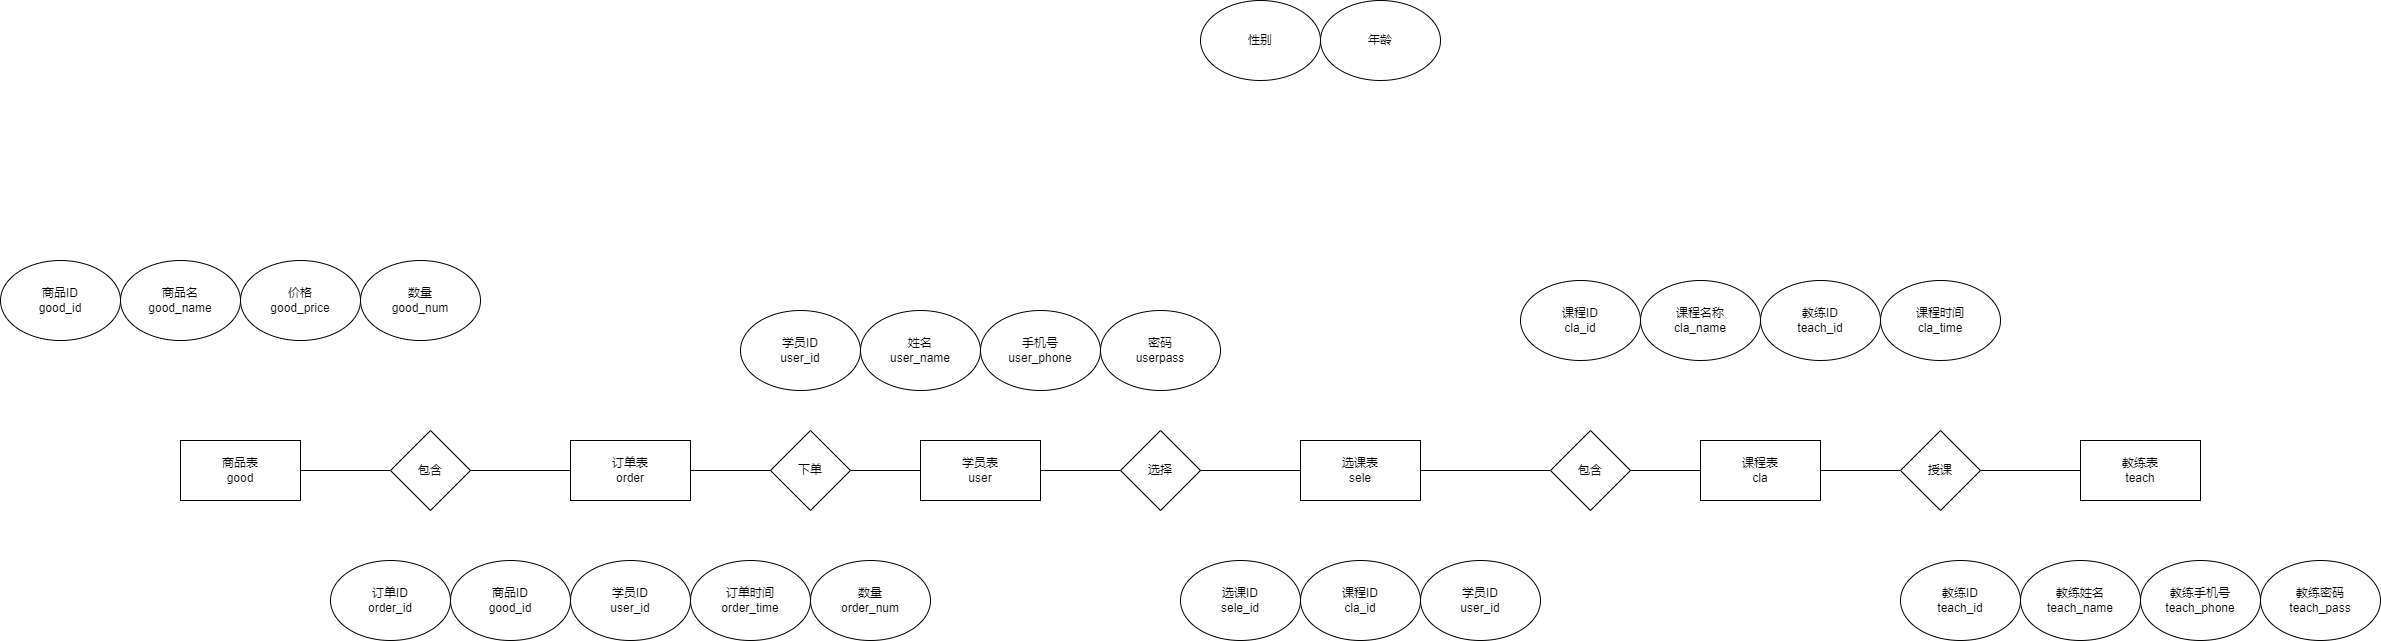

The diagram above was exported from draw.io. Its source (the exported page's mxGraphModel, read from the mxfile embedded in the PNG):
<mxGraphModel dx="2643" dy="1828" grid="1" gridSize="10" guides="1" tooltips="1" connect="1" arrows="1" fold="1" page="1" pageScale="1" pageWidth="827" pageHeight="1169" math="0" shadow="0">
  <root>
    <mxCell id="0" />
    <mxCell id="1" parent="0" />
    <mxCell id="muQxcJJoTqottvOPSrL2-7" style="rounded=0;orthogonalLoop=1;jettySize=auto;html=1;exitX=1;exitY=0.5;exitDx=0;exitDy=0;endArrow=none;endFill=0;" parent="1" source="muQxcJJoTqottvOPSrL2-13" target="muQxcJJoTqottvOPSrL2-4" edge="1">
      <mxGeometry relative="1" as="geometry" />
    </mxCell>
    <mxCell id="muQxcJJoTqottvOPSrL2-8" style="rounded=0;orthogonalLoop=1;jettySize=auto;html=1;exitX=0;exitY=0.5;exitDx=0;exitDy=0;endArrow=none;endFill=0;entryX=1;entryY=0.5;entryDx=0;entryDy=0;" parent="1" source="muQxcJJoTqottvOPSrL2-15" target="muQxcJJoTqottvOPSrL2-2" edge="1">
      <mxGeometry relative="1" as="geometry" />
    </mxCell>
    <mxCell id="muQxcJJoTqottvOPSrL2-1" value="学员表&lt;br&gt;user" style="rounded=0;whiteSpace=wrap;html=1;" parent="1" vertex="1">
      <mxGeometry x="90" y="60" width="120" height="60" as="geometry" />
    </mxCell>
    <mxCell id="muQxcJJoTqottvOPSrL2-9" style="rounded=0;orthogonalLoop=1;jettySize=auto;html=1;exitX=0;exitY=0.5;exitDx=0;exitDy=0;entryX=1;entryY=0.5;entryDx=0;entryDy=0;endArrow=none;endFill=0;" parent="1" source="muQxcJJoTqottvOPSrL2-17" target="muQxcJJoTqottvOPSrL2-3" edge="1">
      <mxGeometry relative="1" as="geometry" />
    </mxCell>
    <mxCell id="muQxcJJoTqottvOPSrL2-2" value="订单表&lt;br&gt;order" style="rounded=0;whiteSpace=wrap;html=1;" parent="1" vertex="1">
      <mxGeometry x="-260" y="60" width="120" height="60" as="geometry" />
    </mxCell>
    <mxCell id="muQxcJJoTqottvOPSrL2-3" value="商品表&lt;br&gt;good" style="rounded=0;whiteSpace=wrap;html=1;" parent="1" vertex="1">
      <mxGeometry x="-650" y="60" width="120" height="60" as="geometry" />
    </mxCell>
    <mxCell id="muQxcJJoTqottvOPSrL2-10" style="rounded=0;orthogonalLoop=1;jettySize=auto;html=1;exitX=1;exitY=0.5;exitDx=0;exitDy=0;endArrow=none;endFill=0;entryX=0;entryY=0.5;entryDx=0;entryDy=0;" parent="1" source="muQxcJJoTqottvOPSrL2-19" target="muQxcJJoTqottvOPSrL2-5" edge="1">
      <mxGeometry relative="1" as="geometry" />
    </mxCell>
    <mxCell id="muQxcJJoTqottvOPSrL2-4" value="选课表&lt;br&gt;sele" style="rounded=0;whiteSpace=wrap;html=1;" parent="1" vertex="1">
      <mxGeometry x="470" y="60" width="120" height="60" as="geometry" />
    </mxCell>
    <mxCell id="muQxcJJoTqottvOPSrL2-11" style="rounded=0;orthogonalLoop=1;jettySize=auto;html=1;exitX=1;exitY=0.5;exitDx=0;exitDy=0;entryX=0;entryY=0.5;entryDx=0;entryDy=0;endArrow=none;endFill=0;" parent="1" source="muQxcJJoTqottvOPSrL2-21" target="muQxcJJoTqottvOPSrL2-6" edge="1">
      <mxGeometry relative="1" as="geometry" />
    </mxCell>
    <mxCell id="muQxcJJoTqottvOPSrL2-5" value="课程表&lt;br&gt;cla" style="rounded=0;whiteSpace=wrap;html=1;" parent="1" vertex="1">
      <mxGeometry x="870" y="60" width="120" height="60" as="geometry" />
    </mxCell>
    <mxCell id="muQxcJJoTqottvOPSrL2-6" value="教练表&lt;br&gt;teach" style="rounded=0;whiteSpace=wrap;html=1;" parent="1" vertex="1">
      <mxGeometry x="1250" y="60" width="120" height="60" as="geometry" />
    </mxCell>
    <mxCell id="muQxcJJoTqottvOPSrL2-12" value="" style="rounded=0;orthogonalLoop=1;jettySize=auto;html=1;exitX=1;exitY=0.5;exitDx=0;exitDy=0;endArrow=none;endFill=0;" parent="1" source="muQxcJJoTqottvOPSrL2-1" target="muQxcJJoTqottvOPSrL2-13" edge="1">
      <mxGeometry relative="1" as="geometry">
        <mxPoint x="210" y="90" as="sourcePoint" />
        <mxPoint x="470" y="90" as="targetPoint" />
      </mxGeometry>
    </mxCell>
    <mxCell id="muQxcJJoTqottvOPSrL2-13" value="选择" style="rhombus;whiteSpace=wrap;html=1;" parent="1" vertex="1">
      <mxGeometry x="290" y="50" width="80" height="80" as="geometry" />
    </mxCell>
    <mxCell id="muQxcJJoTqottvOPSrL2-14" value="" style="rounded=0;orthogonalLoop=1;jettySize=auto;html=1;exitX=0;exitY=0.5;exitDx=0;exitDy=0;endArrow=none;endFill=0;entryX=1;entryY=0.5;entryDx=0;entryDy=0;" parent="1" source="muQxcJJoTqottvOPSrL2-1" target="muQxcJJoTqottvOPSrL2-15" edge="1">
      <mxGeometry relative="1" as="geometry">
        <mxPoint x="150" y="120" as="sourcePoint" />
        <mxPoint x="150" y="300" as="targetPoint" />
      </mxGeometry>
    </mxCell>
    <mxCell id="muQxcJJoTqottvOPSrL2-15" value="下单" style="rhombus;whiteSpace=wrap;html=1;" parent="1" vertex="1">
      <mxGeometry x="-60" y="50" width="80" height="80" as="geometry" />
    </mxCell>
    <mxCell id="muQxcJJoTqottvOPSrL2-16" value="" style="rounded=0;orthogonalLoop=1;jettySize=auto;html=1;exitX=0;exitY=0.5;exitDx=0;exitDy=0;entryX=1;entryY=0.5;entryDx=0;entryDy=0;endArrow=none;endFill=0;" parent="1" source="muQxcJJoTqottvOPSrL2-2" target="muQxcJJoTqottvOPSrL2-17" edge="1">
      <mxGeometry relative="1" as="geometry">
        <mxPoint x="150" y="360" as="sourcePoint" />
        <mxPoint x="150" y="525" as="targetPoint" />
      </mxGeometry>
    </mxCell>
    <mxCell id="muQxcJJoTqottvOPSrL2-17" value="包含" style="rhombus;whiteSpace=wrap;html=1;" parent="1" vertex="1">
      <mxGeometry x="-440" y="50" width="80" height="80" as="geometry" />
    </mxCell>
    <mxCell id="muQxcJJoTqottvOPSrL2-18" value="" style="rounded=0;orthogonalLoop=1;jettySize=auto;html=1;exitX=1;exitY=0.5;exitDx=0;exitDy=0;endArrow=none;endFill=0;" parent="1" source="muQxcJJoTqottvOPSrL2-4" target="muQxcJJoTqottvOPSrL2-19" edge="1">
      <mxGeometry relative="1" as="geometry">
        <mxPoint x="530" y="120" as="sourcePoint" />
        <mxPoint x="530" y="280" as="targetPoint" />
      </mxGeometry>
    </mxCell>
    <mxCell id="muQxcJJoTqottvOPSrL2-19" value="包含" style="rhombus;whiteSpace=wrap;html=1;" parent="1" vertex="1">
      <mxGeometry x="720" y="50" width="80" height="80" as="geometry" />
    </mxCell>
    <mxCell id="muQxcJJoTqottvOPSrL2-20" value="" style="rounded=0;orthogonalLoop=1;jettySize=auto;html=1;exitX=1;exitY=0.5;exitDx=0;exitDy=0;entryX=0;entryY=0.5;entryDx=0;entryDy=0;endArrow=none;endFill=0;" parent="1" source="muQxcJJoTqottvOPSrL2-5" target="muQxcJJoTqottvOPSrL2-21" edge="1">
      <mxGeometry relative="1" as="geometry">
        <mxPoint x="590" y="310" as="sourcePoint" />
        <mxPoint x="820" y="310" as="targetPoint" />
      </mxGeometry>
    </mxCell>
    <mxCell id="muQxcJJoTqottvOPSrL2-21" value="授课" style="rhombus;whiteSpace=wrap;html=1;" parent="1" vertex="1">
      <mxGeometry x="1070" y="50" width="80" height="80" as="geometry" />
    </mxCell>
    <mxCell id="muQxcJJoTqottvOPSrL2-22" value="商品ID&lt;br&gt;good_id" style="ellipse;whiteSpace=wrap;html=1;" parent="1" vertex="1">
      <mxGeometry x="-830" y="-120" width="120" height="80" as="geometry" />
    </mxCell>
    <mxCell id="muQxcJJoTqottvOPSrL2-23" value="商品名&lt;br&gt;good_name" style="ellipse;whiteSpace=wrap;html=1;" parent="1" vertex="1">
      <mxGeometry x="-710" y="-120" width="120" height="80" as="geometry" />
    </mxCell>
    <mxCell id="muQxcJJoTqottvOPSrL2-24" value="价格&lt;br&gt;good_price" style="ellipse;whiteSpace=wrap;html=1;" parent="1" vertex="1">
      <mxGeometry x="-590" y="-120" width="120" height="80" as="geometry" />
    </mxCell>
    <mxCell id="muQxcJJoTqottvOPSrL2-25" value="数量&lt;br&gt;good_num" style="ellipse;whiteSpace=wrap;html=1;" parent="1" vertex="1">
      <mxGeometry x="-470" y="-120" width="120" height="80" as="geometry" />
    </mxCell>
    <mxCell id="muQxcJJoTqottvOPSrL2-26" value="商品ID&lt;br&gt;good_id" style="ellipse;whiteSpace=wrap;html=1;" parent="1" vertex="1">
      <mxGeometry x="-380" y="180" width="120" height="80" as="geometry" />
    </mxCell>
    <mxCell id="muQxcJJoTqottvOPSrL2-27" value="学员ID&lt;br&gt;user_id" style="ellipse;whiteSpace=wrap;html=1;" parent="1" vertex="1">
      <mxGeometry x="-260" y="180" width="120" height="80" as="geometry" />
    </mxCell>
    <mxCell id="muQxcJJoTqottvOPSrL2-28" value="订单时间&lt;br&gt;order_time" style="ellipse;whiteSpace=wrap;html=1;" parent="1" vertex="1">
      <mxGeometry x="-140" y="180" width="120" height="80" as="geometry" />
    </mxCell>
    <mxCell id="jIMyGPxuCW6ceWGOx9N8-1" value="订单ID&lt;br&gt;order_id" style="ellipse;whiteSpace=wrap;html=1;" vertex="1" parent="1">
      <mxGeometry x="-500" y="180" width="120" height="80" as="geometry" />
    </mxCell>
    <mxCell id="jIMyGPxuCW6ceWGOx9N8-2" value="数量&lt;br&gt;order_num" style="ellipse;whiteSpace=wrap;html=1;" vertex="1" parent="1">
      <mxGeometry x="-20" y="180" width="120" height="80" as="geometry" />
    </mxCell>
    <mxCell id="jIMyGPxuCW6ceWGOx9N8-3" value="学员ID&lt;br&gt;user_id" style="ellipse;whiteSpace=wrap;html=1;" vertex="1" parent="1">
      <mxGeometry x="-90" y="-70" width="120" height="80" as="geometry" />
    </mxCell>
    <mxCell id="jIMyGPxuCW6ceWGOx9N8-4" value="姓名&lt;br&gt;user_name" style="ellipse;whiteSpace=wrap;html=1;" vertex="1" parent="1">
      <mxGeometry x="30" y="-70" width="120" height="80" as="geometry" />
    </mxCell>
    <mxCell id="jIMyGPxuCW6ceWGOx9N8-5" value="手机号&lt;br&gt;user_phone" style="ellipse;whiteSpace=wrap;html=1;" vertex="1" parent="1">
      <mxGeometry x="150" y="-70" width="120" height="80" as="geometry" />
    </mxCell>
    <mxCell id="jIMyGPxuCW6ceWGOx9N8-6" value="密码&lt;br&gt;userpass" style="ellipse;whiteSpace=wrap;html=1;" vertex="1" parent="1">
      <mxGeometry x="270" y="-70" width="120" height="80" as="geometry" />
    </mxCell>
    <mxCell id="jIMyGPxuCW6ceWGOx9N8-7" value="性别" style="ellipse;whiteSpace=wrap;html=1;" vertex="1" parent="1">
      <mxGeometry x="370" y="-380" width="120" height="80" as="geometry" />
    </mxCell>
    <mxCell id="jIMyGPxuCW6ceWGOx9N8-8" value="年龄" style="ellipse;whiteSpace=wrap;html=1;" vertex="1" parent="1">
      <mxGeometry x="490" y="-380" width="120" height="80" as="geometry" />
    </mxCell>
    <mxCell id="jIMyGPxuCW6ceWGOx9N8-9" value="课程ID&lt;br&gt;cla_id" style="ellipse;whiteSpace=wrap;html=1;" vertex="1" parent="1">
      <mxGeometry x="690" y="-100" width="120" height="80" as="geometry" />
    </mxCell>
    <mxCell id="jIMyGPxuCW6ceWGOx9N8-10" value="课程名称&lt;br&gt;cla_name" style="ellipse;whiteSpace=wrap;html=1;" vertex="1" parent="1">
      <mxGeometry x="810" y="-100" width="120" height="80" as="geometry" />
    </mxCell>
    <mxCell id="jIMyGPxuCW6ceWGOx9N8-11" value="教练ID&lt;br&gt;teach_id" style="ellipse;whiteSpace=wrap;html=1;" vertex="1" parent="1">
      <mxGeometry x="1070" y="180" width="120" height="80" as="geometry" />
    </mxCell>
    <mxCell id="jIMyGPxuCW6ceWGOx9N8-12" value="教练姓名&lt;br&gt;teach_name" style="ellipse;whiteSpace=wrap;html=1;" vertex="1" parent="1">
      <mxGeometry x="1190" y="180" width="120" height="80" as="geometry" />
    </mxCell>
    <mxCell id="jIMyGPxuCW6ceWGOx9N8-13" value="教练手机号&lt;br&gt;teach_phone" style="ellipse;whiteSpace=wrap;html=1;" vertex="1" parent="1">
      <mxGeometry x="1310" y="180" width="120" height="80" as="geometry" />
    </mxCell>
    <mxCell id="jIMyGPxuCW6ceWGOx9N8-14" value="教练密码&lt;br&gt;teach_pass" style="ellipse;whiteSpace=wrap;html=1;" vertex="1" parent="1">
      <mxGeometry x="1430" y="180" width="120" height="80" as="geometry" />
    </mxCell>
    <mxCell id="jIMyGPxuCW6ceWGOx9N8-16" value="教练ID&lt;br&gt;teach_id" style="ellipse;whiteSpace=wrap;html=1;" vertex="1" parent="1">
      <mxGeometry x="930" y="-100" width="120" height="80" as="geometry" />
    </mxCell>
    <mxCell id="jIMyGPxuCW6ceWGOx9N8-17" value="课程时间&lt;br&gt;cla_time" style="ellipse;whiteSpace=wrap;html=1;" vertex="1" parent="1">
      <mxGeometry x="1050" y="-100" width="120" height="80" as="geometry" />
    </mxCell>
    <mxCell id="jIMyGPxuCW6ceWGOx9N8-18" value="选课ID&lt;br&gt;sele_id" style="ellipse;whiteSpace=wrap;html=1;" vertex="1" parent="1">
      <mxGeometry x="350" y="180" width="120" height="80" as="geometry" />
    </mxCell>
    <mxCell id="jIMyGPxuCW6ceWGOx9N8-19" value="课程ID&lt;br&gt;cla_id" style="ellipse;whiteSpace=wrap;html=1;" vertex="1" parent="1">
      <mxGeometry x="470" y="180" width="120" height="80" as="geometry" />
    </mxCell>
    <mxCell id="jIMyGPxuCW6ceWGOx9N8-20" value="学员ID&lt;br&gt;user_id" style="ellipse;whiteSpace=wrap;html=1;" vertex="1" parent="1">
      <mxGeometry x="590" y="180" width="120" height="80" as="geometry" />
    </mxCell>
  </root>
</mxGraphModel>